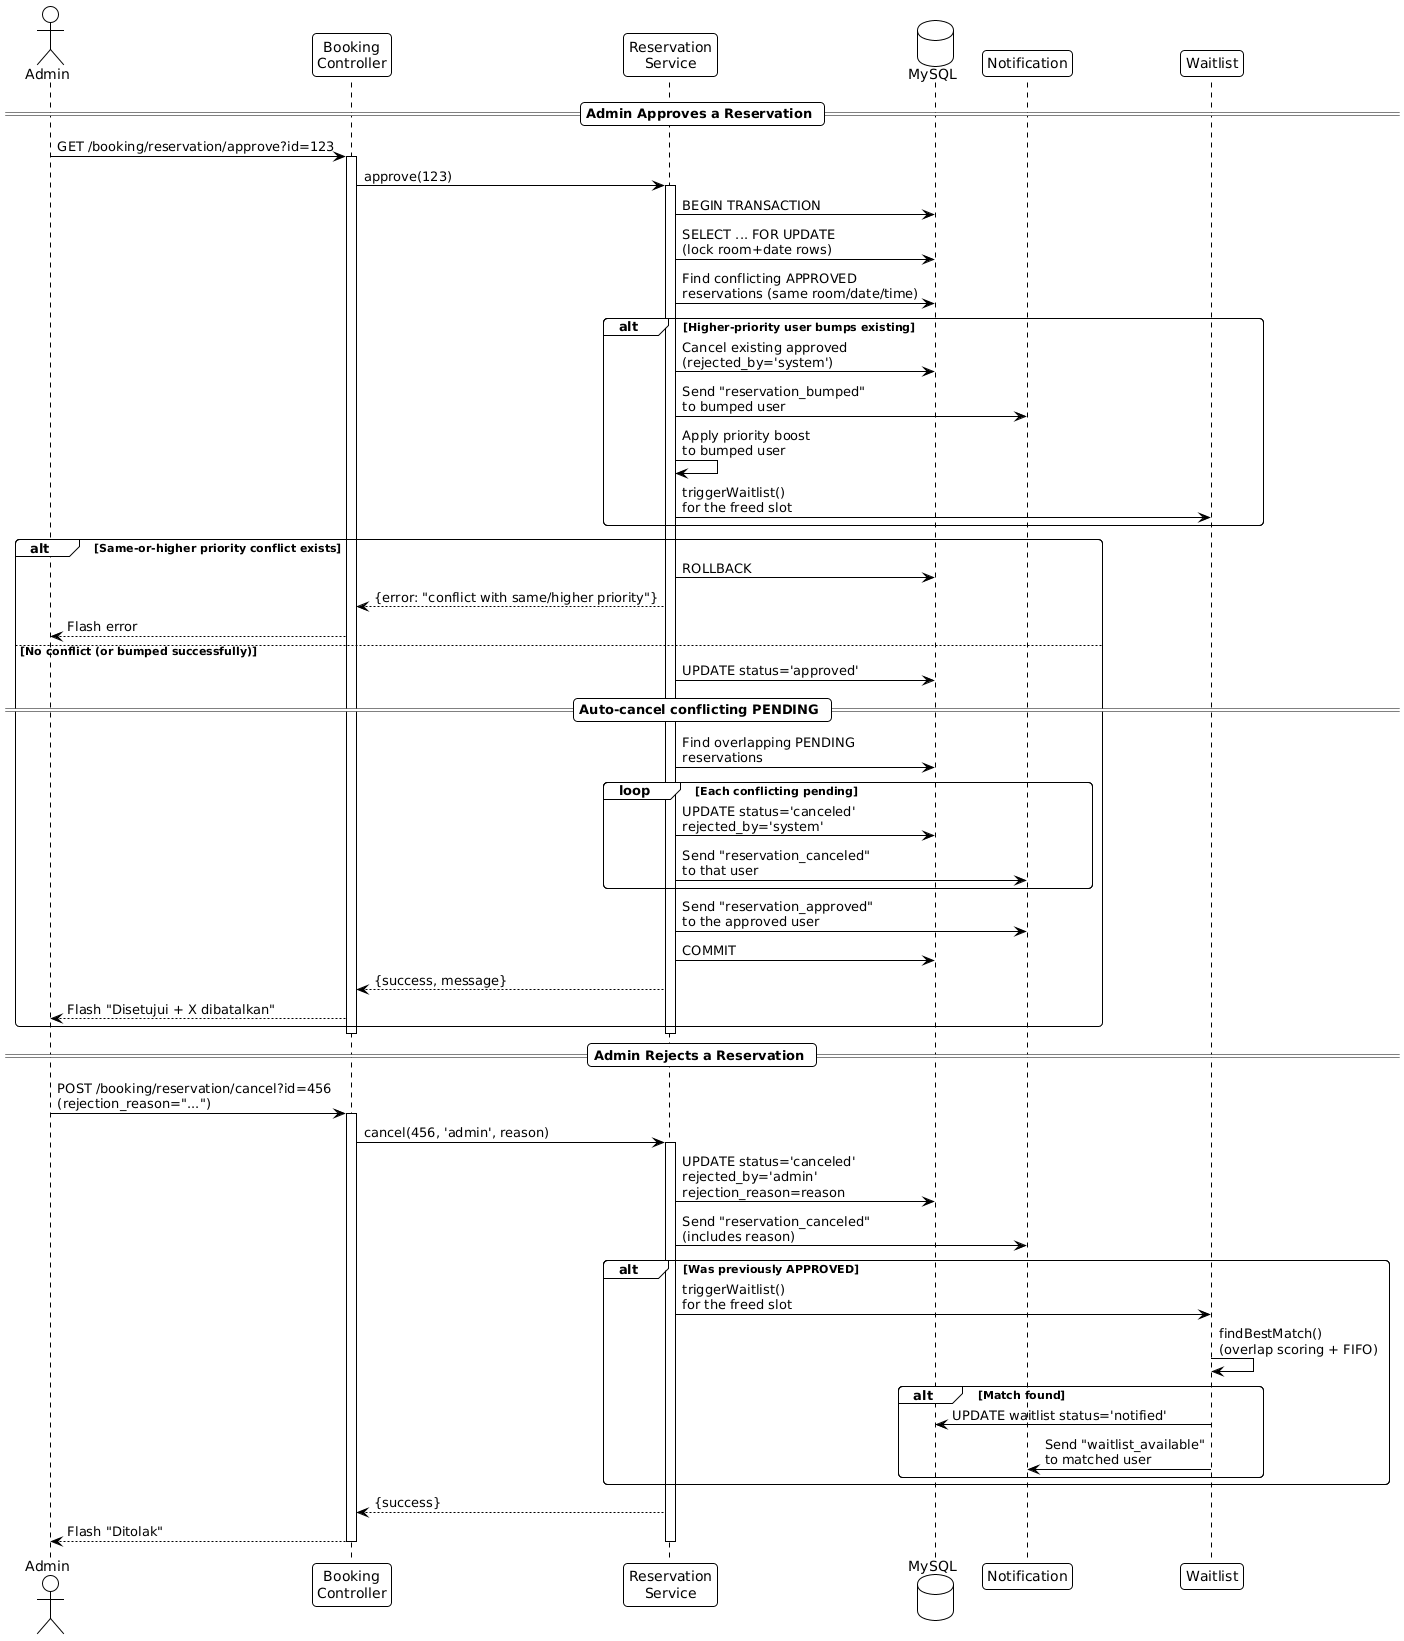

The diagram above was rendered by PlantUML. Its source (embedded in the PNG):
@startuml
!theme plain
skinparam roundcorner 8

actor "Admin" as admin
participant "Booking\nController" as ctrl
participant "Reservation\nService" as svc
database "MySQL" as db
participant "Notification" as notif
participant "Waitlist" as wl

== Admin Approves a Reservation ==

admin -> ctrl : GET /booking/reservation/approve?id=123
activate ctrl
ctrl -> svc : approve(123)
activate svc

svc -> db : BEGIN TRANSACTION
svc -> db : SELECT ... FOR UPDATE\n(lock room+date rows)

svc -> db : Find conflicting APPROVED\nreservations (same room/date/time)

alt Higher-priority user bumps existing
    svc -> db : Cancel existing approved\n(rejected_by='system')
    svc -> notif : Send "reservation_bumped"\nto bumped user
    svc -> svc : Apply priority boost\nto bumped user
    svc -> wl : triggerWaitlist()\nfor the freed slot
end

alt Same-or-higher priority conflict exists
    svc -> db : ROLLBACK
    svc --> ctrl : {error: "conflict with same/higher priority"}
    ctrl --> admin : Flash error
else No conflict (or bumped successfully)
    svc -> db : UPDATE status='approved'
    
    == Auto-cancel conflicting PENDING ==
    svc -> db : Find overlapping PENDING\nreservations
    loop Each conflicting pending
        svc -> db : UPDATE status='canceled'\nrejected_by='system'
        svc -> notif : Send "reservation_canceled"\nto that user
    end
    
    svc -> notif : Send "reservation_approved"\nto the approved user
    svc -> db : COMMIT
    svc --> ctrl : {success, message}
    ctrl --> admin : Flash "Disetujui + X dibatalkan"
end

deactivate svc
deactivate ctrl

== Admin Rejects a Reservation ==

admin -> ctrl : POST /booking/reservation/cancel?id=456\n(rejection_reason="...")
activate ctrl
ctrl -> svc : cancel(456, 'admin', reason)
activate svc

svc -> db : UPDATE status='canceled'\nrejected_by='admin'\nrejection_reason=reason
svc -> notif : Send "reservation_canceled"\n(includes reason)

alt Was previously APPROVED
    svc -> wl : triggerWaitlist()\nfor the freed slot
    
    wl -> wl : findBestMatch()\n(overlap scoring + FIFO)
    alt Match found
        wl -> db : UPDATE waitlist status='notified'
        wl -> notif : Send "waitlist_available"\nto matched user
    end
end

svc --> ctrl : {success}
ctrl --> admin : Flash "Ditolak"
deactivate svc
deactivate ctrl
@enduml